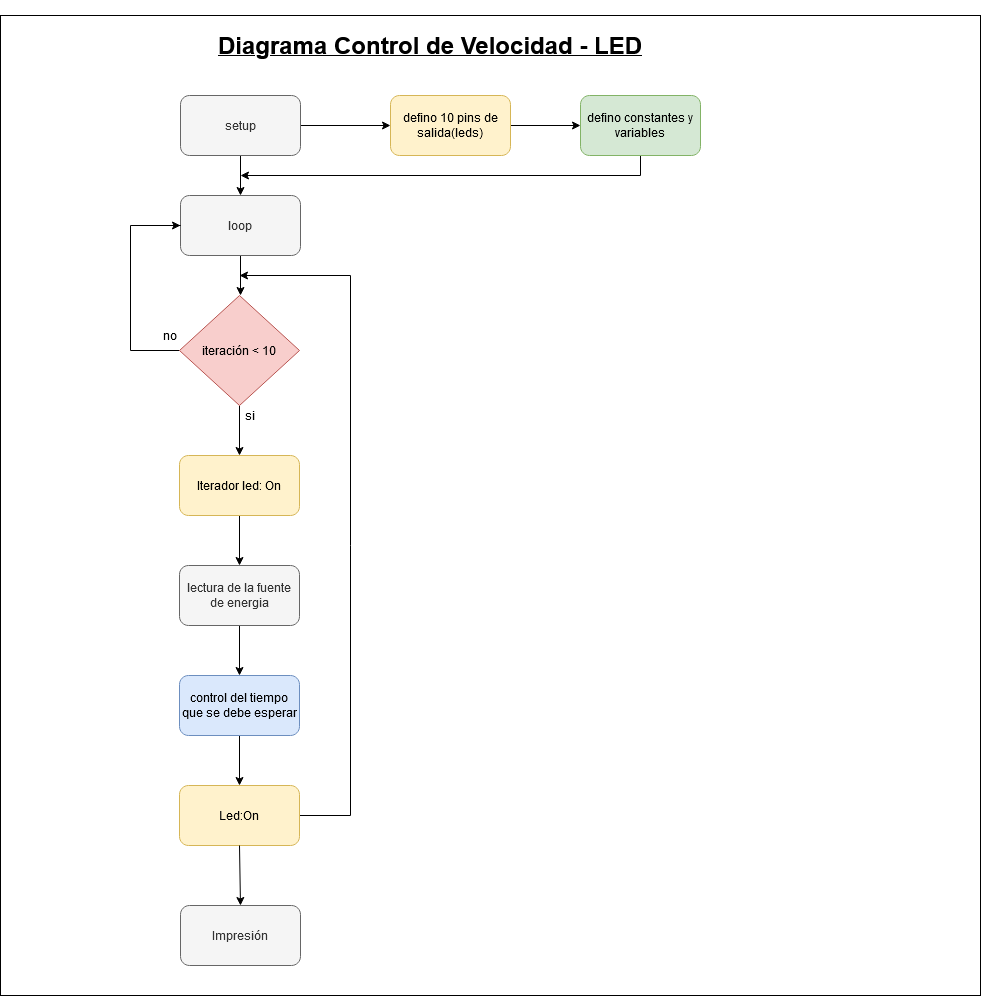

The diagram above was exported from draw.io. Its source (the exported page's mxGraphModel, read from the mxfile embedded in the PNG):
<mxGraphModel dx="2580" dy="958" grid="1" gridSize="10" guides="1" tooltips="1" connect="1" arrows="1" fold="1" page="1" pageScale="1" pageWidth="850" pageHeight="1100" math="0" shadow="0">
  <root>
    <mxCell id="0" />
    <mxCell id="1" parent="0" />
    <mxCell id="qoLnhSEnDeMhmxSv3Fai-33" value="" style="whiteSpace=wrap;html=1;aspect=fixed;" vertex="1" parent="1">
      <mxGeometry x="-70" y="190" width="980" height="980" as="geometry" />
    </mxCell>
    <mxCell id="qoLnhSEnDeMhmxSv3Fai-34" value="" style="edgeStyle=orthogonalEdgeStyle;rounded=0;orthogonalLoop=1;jettySize=auto;html=1;" edge="1" parent="1" source="qoLnhSEnDeMhmxSv3Fai-36" target="qoLnhSEnDeMhmxSv3Fai-51">
      <mxGeometry relative="1" as="geometry" />
    </mxCell>
    <mxCell id="qoLnhSEnDeMhmxSv3Fai-35" value="" style="edgeStyle=orthogonalEdgeStyle;rounded=0;orthogonalLoop=1;jettySize=auto;html=1;" edge="1" parent="1" source="qoLnhSEnDeMhmxSv3Fai-36" target="qoLnhSEnDeMhmxSv3Fai-38">
      <mxGeometry relative="1" as="geometry" />
    </mxCell>
    <mxCell id="qoLnhSEnDeMhmxSv3Fai-36" value="setup" style="rounded=1;whiteSpace=wrap;html=1;fillColor=#f5f5f5;strokeColor=#666666;fontColor=#333333;" vertex="1" parent="1">
      <mxGeometry x="110" y="270" width="120" height="60" as="geometry" />
    </mxCell>
    <mxCell id="qoLnhSEnDeMhmxSv3Fai-37" value="" style="edgeStyle=orthogonalEdgeStyle;rounded=0;orthogonalLoop=1;jettySize=auto;html=1;" edge="1" parent="1" source="qoLnhSEnDeMhmxSv3Fai-38">
      <mxGeometry relative="1" as="geometry">
        <mxPoint x="170" y="470" as="targetPoint" />
      </mxGeometry>
    </mxCell>
    <mxCell id="qoLnhSEnDeMhmxSv3Fai-38" value="loop" style="rounded=1;whiteSpace=wrap;html=1;fillColor=#f5f5f5;strokeColor=#666666;fontColor=#333333;" vertex="1" parent="1">
      <mxGeometry x="110" y="370" width="120" height="60" as="geometry" />
    </mxCell>
    <mxCell id="qoLnhSEnDeMhmxSv3Fai-39" style="edgeStyle=orthogonalEdgeStyle;rounded=0;orthogonalLoop=1;jettySize=auto;html=1;" edge="1" parent="1" source="qoLnhSEnDeMhmxSv3Fai-42">
      <mxGeometry relative="1" as="geometry">
        <mxPoint x="110" y="400" as="targetPoint" />
        <Array as="points">
          <mxPoint x="60" y="525" />
          <mxPoint x="60" y="400" />
          <mxPoint x="110" y="400" />
        </Array>
      </mxGeometry>
    </mxCell>
    <mxCell id="qoLnhSEnDeMhmxSv3Fai-58" value="" style="edgeStyle=orthogonalEdgeStyle;rounded=0;orthogonalLoop=1;jettySize=auto;html=1;entryX=0.5;entryY=0;entryDx=0;entryDy=0;" edge="1" parent="1" source="qoLnhSEnDeMhmxSv3Fai-42" target="qoLnhSEnDeMhmxSv3Fai-44">
      <mxGeometry relative="1" as="geometry" />
    </mxCell>
    <mxCell id="qoLnhSEnDeMhmxSv3Fai-42" value="iteración &amp;lt; 10" style="rhombus;whiteSpace=wrap;html=1;fillColor=#f8cecc;strokeColor=#b85450;" vertex="1" parent="1">
      <mxGeometry x="109" y="470" width="120" height="110" as="geometry" />
    </mxCell>
    <mxCell id="qoLnhSEnDeMhmxSv3Fai-43" value="" style="edgeStyle=orthogonalEdgeStyle;rounded=0;orthogonalLoop=1;jettySize=auto;html=1;" edge="1" parent="1" source="qoLnhSEnDeMhmxSv3Fai-44" target="qoLnhSEnDeMhmxSv3Fai-46">
      <mxGeometry relative="1" as="geometry" />
    </mxCell>
    <mxCell id="qoLnhSEnDeMhmxSv3Fai-44" value="Iterador led: On" style="rounded=1;whiteSpace=wrap;html=1;fillColor=#fff2cc;strokeColor=#d6b656;" vertex="1" parent="1">
      <mxGeometry x="109" y="630" width="120" height="60" as="geometry" />
    </mxCell>
    <mxCell id="qoLnhSEnDeMhmxSv3Fai-45" value="" style="edgeStyle=orthogonalEdgeStyle;rounded=0;orthogonalLoop=1;jettySize=auto;html=1;" edge="1" parent="1" source="qoLnhSEnDeMhmxSv3Fai-46" target="qoLnhSEnDeMhmxSv3Fai-48">
      <mxGeometry relative="1" as="geometry" />
    </mxCell>
    <mxCell id="qoLnhSEnDeMhmxSv3Fai-46" value="lectura de la fuente de energia" style="rounded=1;whiteSpace=wrap;html=1;fillColor=#f5f5f5;strokeColor=#666666;fontColor=#333333;" vertex="1" parent="1">
      <mxGeometry x="109" y="740" width="120" height="60" as="geometry" />
    </mxCell>
    <mxCell id="qoLnhSEnDeMhmxSv3Fai-47" value="" style="edgeStyle=orthogonalEdgeStyle;rounded=0;orthogonalLoop=1;jettySize=auto;html=1;" edge="1" parent="1" source="qoLnhSEnDeMhmxSv3Fai-48" target="qoLnhSEnDeMhmxSv3Fai-49">
      <mxGeometry relative="1" as="geometry" />
    </mxCell>
    <mxCell id="qoLnhSEnDeMhmxSv3Fai-48" value="control del tiempo que se debe esperar" style="rounded=1;whiteSpace=wrap;html=1;fillColor=#dae8fc;strokeColor=#6c8ebf;" vertex="1" parent="1">
      <mxGeometry x="109" y="850" width="120" height="60" as="geometry" />
    </mxCell>
    <mxCell id="qoLnhSEnDeMhmxSv3Fai-62" style="edgeStyle=orthogonalEdgeStyle;rounded=0;orthogonalLoop=1;jettySize=auto;html=1;" edge="1" parent="1" source="qoLnhSEnDeMhmxSv3Fai-49">
      <mxGeometry relative="1" as="geometry">
        <mxPoint x="169" y="450" as="targetPoint" />
        <Array as="points">
          <mxPoint x="280" y="990" />
          <mxPoint x="280" y="450" />
        </Array>
      </mxGeometry>
    </mxCell>
    <mxCell id="qoLnhSEnDeMhmxSv3Fai-49" value="Led:On" style="rounded=1;whiteSpace=wrap;html=1;fillColor=#fff2cc;strokeColor=#d6b656;" vertex="1" parent="1">
      <mxGeometry x="109" y="960" width="120" height="60" as="geometry" />
    </mxCell>
    <mxCell id="qoLnhSEnDeMhmxSv3Fai-50" value="" style="edgeStyle=orthogonalEdgeStyle;rounded=0;orthogonalLoop=1;jettySize=auto;html=1;" edge="1" parent="1" source="qoLnhSEnDeMhmxSv3Fai-51" target="qoLnhSEnDeMhmxSv3Fai-53">
      <mxGeometry relative="1" as="geometry" />
    </mxCell>
    <mxCell id="qoLnhSEnDeMhmxSv3Fai-51" value="defino 10 pins de salida(leds)" style="rounded=1;whiteSpace=wrap;html=1;fillColor=#fff2cc;strokeColor=#d6b656;" vertex="1" parent="1">
      <mxGeometry x="320" y="270" width="120" height="60" as="geometry" />
    </mxCell>
    <mxCell id="qoLnhSEnDeMhmxSv3Fai-52" style="edgeStyle=orthogonalEdgeStyle;rounded=0;orthogonalLoop=1;jettySize=auto;html=1;" edge="1" parent="1" source="qoLnhSEnDeMhmxSv3Fai-53">
      <mxGeometry relative="1" as="geometry">
        <mxPoint x="170" y="350" as="targetPoint" />
        <Array as="points">
          <mxPoint x="570" y="350" />
        </Array>
      </mxGeometry>
    </mxCell>
    <mxCell id="qoLnhSEnDeMhmxSv3Fai-53" value="defino constantes y variables" style="rounded=1;whiteSpace=wrap;html=1;fillColor=#d5e8d4;strokeColor=#82b366;" vertex="1" parent="1">
      <mxGeometry x="510" y="270" width="120" height="60" as="geometry" />
    </mxCell>
    <mxCell id="qoLnhSEnDeMhmxSv3Fai-55" value="no" style="text;html=1;strokeColor=none;fillColor=none;align=center;verticalAlign=middle;whiteSpace=wrap;rounded=0;" vertex="1" parent="1">
      <mxGeometry x="80" y="500" width="40" height="20" as="geometry" />
    </mxCell>
    <mxCell id="qoLnhSEnDeMhmxSv3Fai-56" value="&lt;br&gt;&lt;h1 id=&quot;d_page_title&quot; class=&quot;d2l-heading-title&quot;&gt;&lt;span class=&quot;vui-heading-1&quot;&gt;Diagrama Control de Velocidad - LED&lt;/span&gt;&lt;/h1&gt;&lt;br&gt;" style="text;html=1;strokeColor=none;fillColor=none;align=center;verticalAlign=middle;whiteSpace=wrap;rounded=0;fontStyle=5" vertex="1" parent="1">
      <mxGeometry x="145" y="210" width="430" height="20" as="geometry" />
    </mxCell>
    <mxCell id="qoLnhSEnDeMhmxSv3Fai-54" value="si" style="text;html=1;strokeColor=none;fillColor=none;align=center;verticalAlign=middle;whiteSpace=wrap;rounded=0;" vertex="1" parent="1">
      <mxGeometry x="160" y="580" width="40" height="20" as="geometry" />
    </mxCell>
    <mxCell id="qoLnhSEnDeMhmxSv3Fai-63" value="Impresión" style="rounded=1;whiteSpace=wrap;html=1;fillColor=#f5f5f5;strokeColor=#666666;fontColor=#333333;" vertex="1" parent="1">
      <mxGeometry x="110" y="1080" width="120" height="60" as="geometry" />
    </mxCell>
    <mxCell id="qoLnhSEnDeMhmxSv3Fai-66" value="" style="endArrow=classic;html=1;exitX=0.5;exitY=1;exitDx=0;exitDy=0;entryX=0.5;entryY=0;entryDx=0;entryDy=0;" edge="1" parent="1" source="qoLnhSEnDeMhmxSv3Fai-49" target="qoLnhSEnDeMhmxSv3Fai-63">
      <mxGeometry width="50" height="50" relative="1" as="geometry">
        <mxPoint x="380" y="1070" as="sourcePoint" />
        <mxPoint x="430" y="1020" as="targetPoint" />
      </mxGeometry>
    </mxCell>
  </root>
</mxGraphModel>